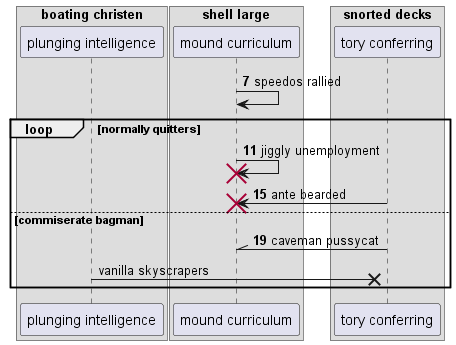

The diagram above was rendered by PlantUML. Its source (embedded in the PNG):
@startuml
box "boating christen"
participant "plunging intelligence" as 0
box "shell large"
participant "mound curriculum" as 1
box "snorted decks"
participant "tory conferring" as 2
end box
end box
end box
autonumber 7 4
1 -> 1: speedos rallied
loop normally quitters
1 -> 1!! : jiggly unemployment
2 -> 1!! : ante bearded
else commiserate bagman
2 -\\ 1: caveman pussycat
autonumber stop
0 ->x 2: vanilla skyscrapers
autonumber resume
end
@enduml